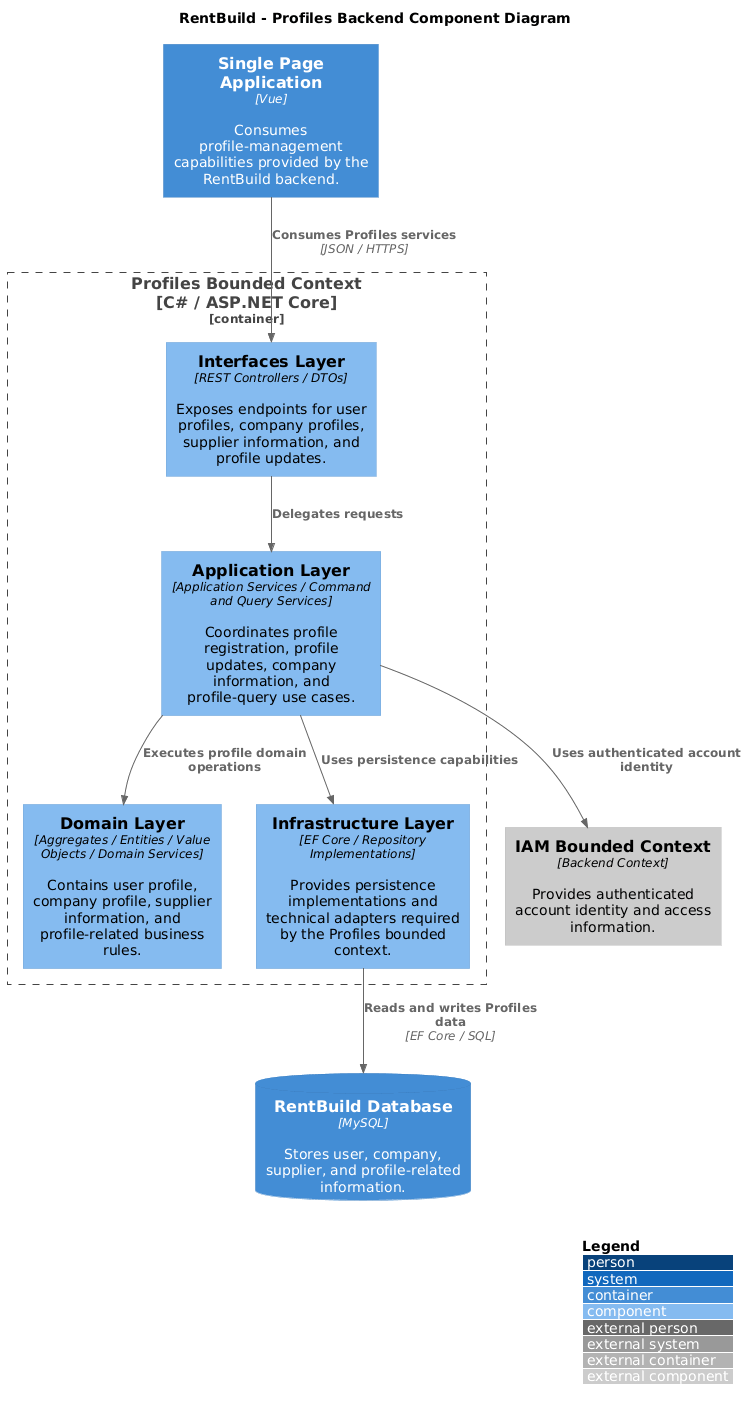

The diagram above was rendered by PlantUML. Its source (embedded in the PNG):
@startuml
skinparam defaultFontName "DejaVu Sans"
!include <C4/C4_Component>

LAYOUT_WITH_LEGEND()

title RentBuild - Profiles Backend Component Diagram

Container(spa, "Single Page Application", "Vue", "Consumes profile-management capabilities provided by the RentBuild backend.")

Container_Boundary(profiles_context, "Profiles Bounded Context\n[C# / ASP.NET Core]") {
    Component(interfaces_layer, "Interfaces Layer", "REST Controllers / DTOs", "Exposes endpoints for user profiles, company profiles, supplier information, and profile updates.")
    Component(application_layer, "Application Layer", "Application Services / Command and Query Services", "Coordinates profile registration, profile updates, company information, and profile-query use cases.")
    Component(domain_layer, "Domain Layer", "Aggregates / Entities / Value Objects / Domain Services", "Contains user profile, company profile, supplier information, and profile-related business rules.")
    Component(infrastructure_layer, "Infrastructure Layer", "EF Core / Repository Implementations", "Provides persistence implementations and technical adapters required by the Profiles bounded context.")
}

Component_Ext(iam_bc, "IAM Bounded Context", "Backend Context", "Provides authenticated account identity and access information.")
ContainerDb(database, "RentBuild Database", "MySQL", "Stores user, company, supplier, and profile-related information.")

' SPA Relationships
Rel(spa, interfaces_layer, "Consumes Profiles services", "JSON / HTTPS")

' Internal Layer Relationships
Rel(interfaces_layer, application_layer, "Delegates requests")
Rel(application_layer, domain_layer, "Executes profile domain operations")
Rel(application_layer, infrastructure_layer, "Uses persistence capabilities")

' External Bounded Context & Database Relationships
Rel(application_layer, iam_bc, "Uses authenticated account identity")
Rel(infrastructure_layer, database, "Reads and writes Profiles data", "EF Core / SQL")
@enduml